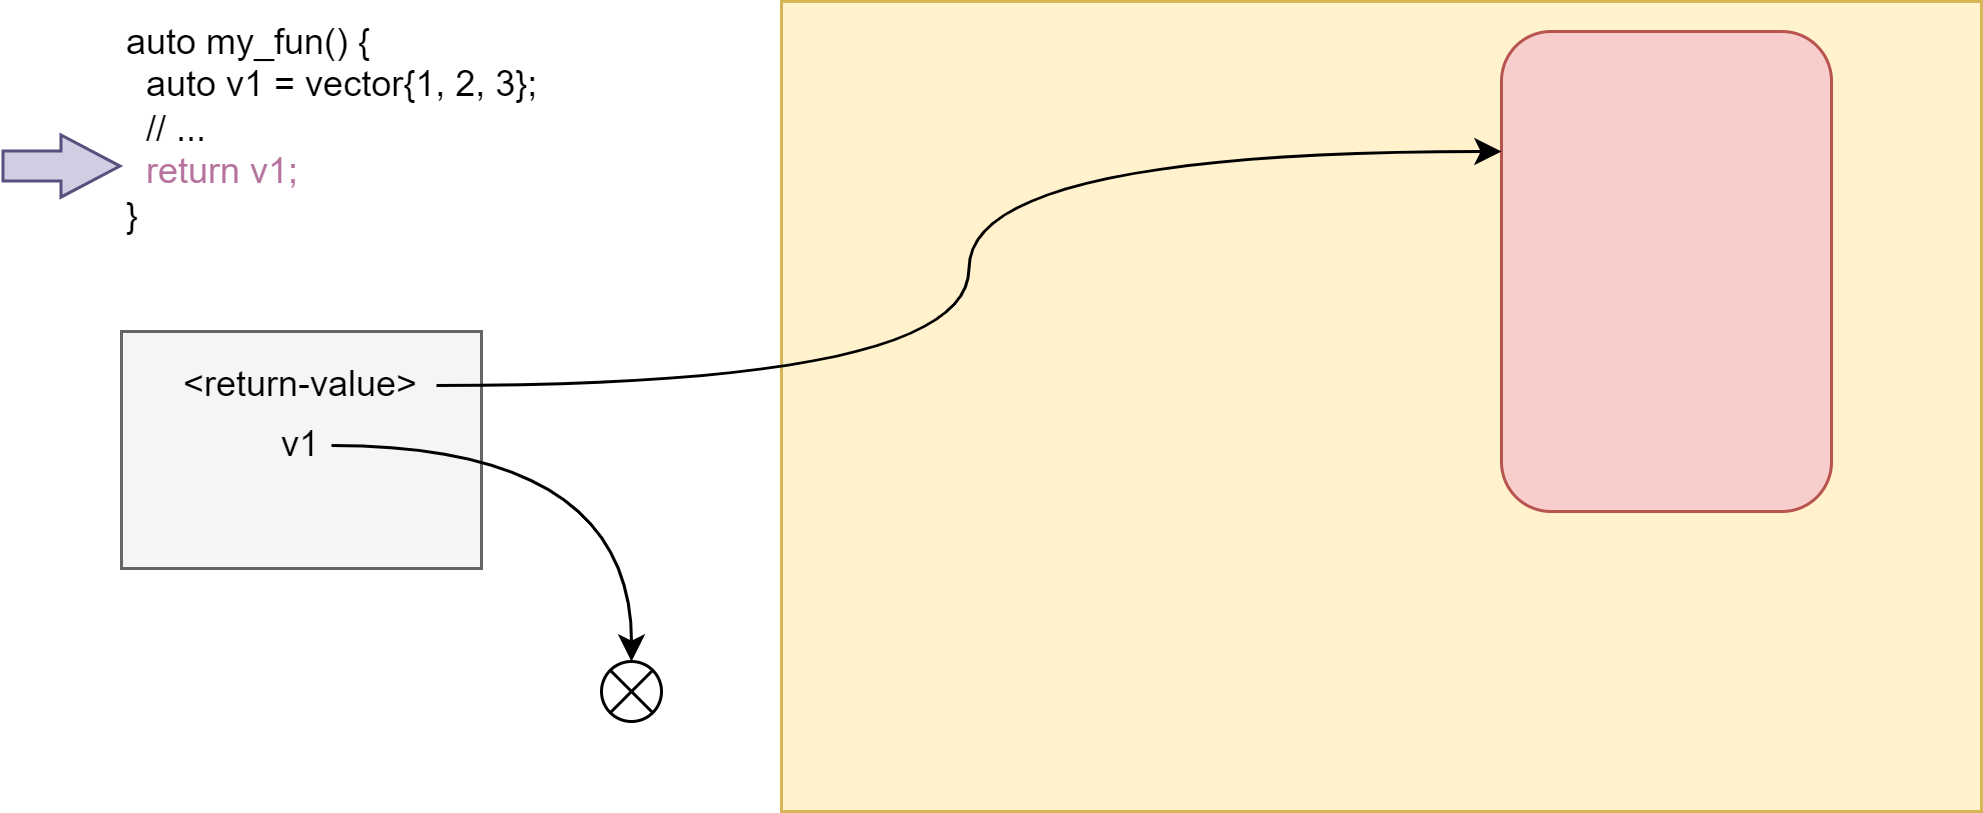

The diagram above was exported from draw.io. Its source (the exported page's mxGraphModel, read from the mxfile embedded in the PNG):
<mxGraphModel dx="1102" dy="1025" grid="1" gridSize="10" guides="1" tooltips="1" connect="1" arrows="1" fold="1" page="1" pageScale="1" pageWidth="827" pageHeight="1169" math="0" shadow="0">
  <root>
    <mxCell id="0" />
    <mxCell id="1" parent="0" />
    <mxCell id="2X_FncriPayeMaECkJZU-1" value="" style="rounded=0;whiteSpace=wrap;html=1;fillColor=#f5f5f5;fontColor=#333333;strokeColor=#666666;" parent="1" vertex="1">
      <mxGeometry x="80" y="140" width="120" height="79" as="geometry" />
    </mxCell>
    <mxCell id="2X_FncriPayeMaECkJZU-2" value="" style="rounded=0;whiteSpace=wrap;html=1;fillColor=#fff2cc;strokeColor=#d6b656;" parent="1" vertex="1">
      <mxGeometry x="300" y="30" width="400" height="270" as="geometry" />
    </mxCell>
    <mxCell id="2X_FncriPayeMaECkJZU-3" value="" style="rounded=1;whiteSpace=wrap;html=1;fillColor=#f8cecc;strokeColor=#b85450;" parent="1" vertex="1">
      <mxGeometry x="540" y="40" width="110" height="160" as="geometry" />
    </mxCell>
    <mxCell id="2X_FncriPayeMaECkJZU-8" style="edgeStyle=orthogonalEdgeStyle;rounded=0;orthogonalLoop=1;jettySize=auto;html=1;curved=1;entryX=0.5;entryY=0;entryDx=0;entryDy=0;" parent="1" source="2X_FncriPayeMaECkJZU-5" target="lnFY-j-7LrD0MBy1mfo5-1" edge="1">
      <mxGeometry relative="1" as="geometry">
        <mxPoint x="250" y="240" as="targetPoint" />
      </mxGeometry>
    </mxCell>
    <mxCell id="2X_FncriPayeMaECkJZU-5" value="v1" style="text;html=1;strokeColor=none;fillColor=none;align=center;verticalAlign=middle;whiteSpace=wrap;rounded=0;" parent="1" vertex="1">
      <mxGeometry x="130" y="168" width="20" height="20" as="geometry" />
    </mxCell>
    <mxCell id="2X_FncriPayeMaECkJZU-9" style="edgeStyle=orthogonalEdgeStyle;rounded=0;orthogonalLoop=1;jettySize=auto;html=1;curved=1;exitX=1;exitY=0.5;exitDx=0;exitDy=0;entryX=0;entryY=0.25;entryDx=0;entryDy=0;" parent="1" source="2X_FncriPayeMaECkJZU-7" target="2X_FncriPayeMaECkJZU-3" edge="1">
      <mxGeometry relative="1" as="geometry">
        <mxPoint x="240" y="290" as="sourcePoint" />
        <mxPoint x="370" y="239" as="targetPoint" />
      </mxGeometry>
    </mxCell>
    <mxCell id="2X_FncriPayeMaECkJZU-7" value="&amp;lt;return-value&amp;gt;" style="text;html=1;strokeColor=none;fillColor=none;align=center;verticalAlign=middle;whiteSpace=wrap;rounded=0;" parent="1" vertex="1">
      <mxGeometry x="95" y="148" width="90" height="20" as="geometry" />
    </mxCell>
    <mxCell id="2X_FncriPayeMaECkJZU-11" value="auto my_fun() {&lt;br&gt;&amp;nbsp; auto v1 = vector{1, 2, 3};&lt;br&gt;&amp;nbsp; // ...&lt;br&gt;&lt;font color=&quot;#b5739d&quot;&gt;&amp;nbsp; return v1;&lt;br&gt;&lt;/font&gt;}" style="text;html=1;strokeColor=none;fillColor=none;align=left;verticalAlign=top;whiteSpace=wrap;rounded=0;labelPosition=center;verticalLabelPosition=middle;" parent="1" vertex="1">
      <mxGeometry x="80" y="30" width="150" height="110" as="geometry" />
    </mxCell>
    <mxCell id="2X_FncriPayeMaECkJZU-12" value="" style="shape=flexArrow;endArrow=classic;html=1;rounded=0;curved=1;endWidth=9.722222222222221;endSize=6.227777777777778;fillColor=#d0cee2;strokeColor=#56517e;" parent="1" edge="1">
      <mxGeometry width="50" height="50" relative="1" as="geometry">
        <mxPoint x="40" y="84.86" as="sourcePoint" />
        <mxPoint x="80" y="84.86" as="targetPoint" />
      </mxGeometry>
    </mxCell>
    <mxCell id="lnFY-j-7LrD0MBy1mfo5-1" value="" style="shape=sumEllipse;perimeter=ellipsePerimeter;whiteSpace=wrap;html=1;backgroundOutline=1;fontColor=#B5739D;" vertex="1" parent="1">
      <mxGeometry x="240" y="250" width="20" height="20" as="geometry" />
    </mxCell>
  </root>
</mxGraphModel>